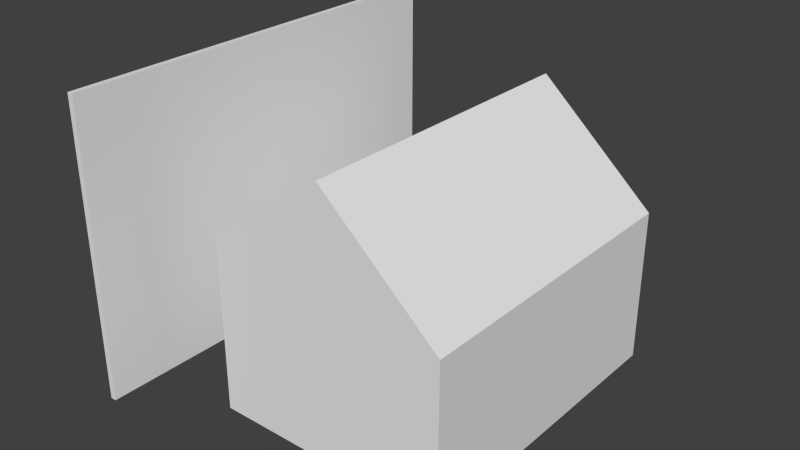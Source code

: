 # Source: workshop3.blend  (saved by Blender 2.66.0; exported with 4.5.12 LTS)
import bpy
from mathutils import Matrix  # noqa: F401  (used for matrix-valued properties, if any)

bpy.ops.wm.read_factory_settings(use_empty=True)
scene = bpy.context.scene
scene.name = 'Scene'

# ---- collections
col_collection_1 = bpy.data.collections.new('Collection 1'); scene.collection.children.link(col_collection_1)

# ---- world
world_world = bpy.data.worlds.new('World'); scene.world = world_world
world_world.color = (0.05088, 0.05088, 0.05088)
world_world.use_sun_shadow = False
world_world.sun_shadow_jitter_overblur = 0.0
world_world.cycles.sampling_method = 'MANUAL'
world_world.cycles.sample_map_resolution = 256

# ---- meshes
me_workshop = bpy.data.meshes.new('workshop')
me_workshop.from_pydata([(-20.0, -26.0, -25.0), (-20.0, 26.0, -25.0), (20.0, 26.0, -25.0), (20.0, -26.0, -25.0), (-20.0, -26.0, 5.0), (-20.0, 26.0, 5.0), (20.0, 26.0, 1.0), (20.0, -26.0, 1.0), (0.0, 26.0, 19.0), (0.0, -26.0, 19.0)], [], [(4, 5, 1, 0), (5, 8, 6, 2, 1), (6, 7, 3, 2), (7, 9, 4, 0, 3), (0, 1, 2, 3), (9, 8, 5, 4), (7, 6, 8, 9)])
me_workshop.use_remesh_preserve_volume = False
me_workshop.use_remesh_preserve_attributes = False
me_workshop.use_mirror_vertex_groups = False
me_workshop.update()
me_cube = bpy.data.meshes.new('Cube')
me_cube.from_pydata([(-36.0, -36.0, -25.0), (-36.0, 36.0, -25.0), (-35.0, 36.0, -25.0), (-35.0, -36.0, -25.0), (-36.0, -36.0, 25.0), (-36.0, 36.0, 25.0), (-35.0, 36.0, 25.0), (-35.0, -36.0, 25.0)], [], [(4, 5, 1, 0), (5, 6, 2, 1), (6, 7, 3, 2), (7, 4, 0, 3), (0, 1, 2, 3), (7, 6, 5, 4)])
me_cube.use_remesh_preserve_volume = False
me_cube.use_remesh_preserve_attributes = False
me_cube.use_mirror_vertex_groups = False
me_cube.update()

# ---- objects
ob_workshop = bpy.data.objects.new('workshop', me_workshop)
ob_cube = bpy.data.objects.new('Cube', me_cube)

# ---- transforms, parenting, visibility, modifiers, constraints
ob_workshop.location = (0.0, 0.0, 0.0)
ob_workshop.lineart.crease_threshold = 0.0
ob_cube.location = (0.0, 0.0, 0.0)
ob_cube.lineart.crease_threshold = 0.0

# ---- collection membership
col_collection_1.objects.link(ob_workshop)
col_collection_1.objects.link(ob_cube)

# ---- scene / render settings (as saved in the file)
scene.frame_start = 1; scene.frame_end = 250; scene.frame_set(35)
scene.render.engine = 'BLENDER_EEVEE_NEXT'
scene.render.image_settings.color_mode = 'RGB'
scene.render.image_settings.compression = 90
scene.render.resolution_percentage = 50
scene.render.dither_intensity = 0.0
scene.render.bake_margin = 2
scene.render.bake_bias = 0.0
scene.cycles.use_denoising = False
scene.cycles.samples = 10
scene.cycles.sampling_pattern = 'TABULATED_SOBOL'
scene.cycles.light_sampling_threshold = 0.0
scene.cycles.use_adaptive_sampling = False
scene.cycles.use_light_tree = False
scene.cycles.blur_glossy = 0.0
scene.cycles.volume_bounces = 1
scene.cycles.pixel_filter_type = 'GAUSSIAN'
scene.cycles.sample_clamp_indirect = 0.0
scene.view_settings.view_transform = 'Standard'
bpy.context.view_layer.update()

# ---- added for rendering (the .blend has no active camera and no usable light): camera, sun
cam_auto = bpy.data.cameras.new('AutoCamera')
cam_auto.lens = 50.0
cam_auto.sensor_width = 36.0
cam_auto.clip_end = 1689.03
ob_auto_camera = bpy.data.objects.new('AutoCamera', cam_auto)
scene.collection.objects.link(ob_auto_camera)
ob_auto_camera.location = (88.2411, -115.489, 76.9929)
ob_auto_camera.rotation_euler = (1.09748, -7.21219e-08, 0.694738)
scene.camera = ob_auto_camera
light_auto_sun = bpy.data.lights.new('AutoSun', 'SUN')
light_auto_sun.energy = 3.0
light_auto_sun.angle = 0.0523599
ob_auto_sun = bpy.data.objects.new('AutoSun', light_auto_sun)
scene.collection.objects.link(ob_auto_sun)
ob_auto_sun.rotation_euler = (0.872665, 0.174533, 0.523599)
bpy.context.view_layer.update()
